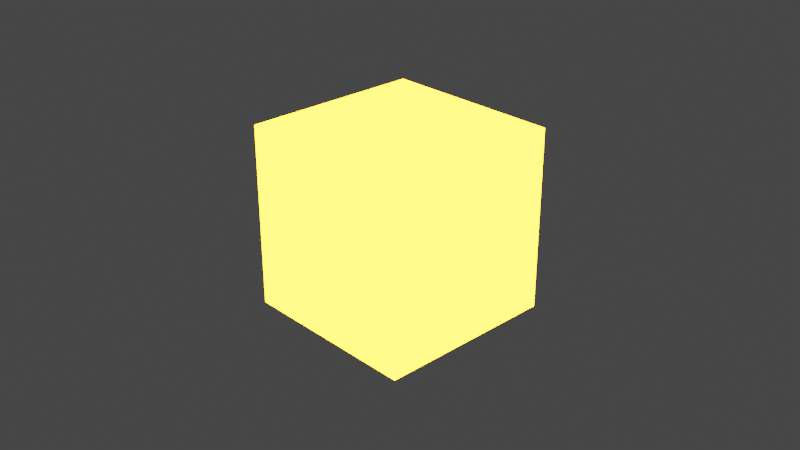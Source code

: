 # Source: glowing.blend  (saved by Blender 2.82.7; exported with 4.5.12 LTS)
import bpy
from mathutils import Matrix  # noqa: F401  (used for matrix-valued properties, if any)

bpy.ops.wm.read_factory_settings(use_empty=True)
scene = bpy.context.scene
scene.name = 'Scene'

# ---- collections
col_collection = bpy.data.collections.new('Collection'); scene.collection.children.link(col_collection)

# ---- materials (node trees are filled in below, after node groups)
mat_material = bpy.data.materials.new('Material')
mat_material.alpha_threshold = 0.0
mat_material.use_transparent_shadow = False
mat_material.line_color = (0.0, 0.0, 0.0, 1.0)

# ---- material node trees
mat_material.use_nodes = True; mat_material.node_tree.nodes.clear()
_N = mat_material.node_tree.nodes; _L = mat_material.node_tree.links
n0 = _N.new('ShaderNodeOutputMaterial'); n0.name = 'Material Output'; n0.location = (300, 300)
n1 = _N.new('ShaderNodeEmission'); n1.name = 'Emission'; n1.location = (10, 300)
n1.inputs[0].default_value = (1.0, 0.3886, 0.009411, 1.0)
n1.inputs[1].default_value = 22.0
_L.new(n1.outputs[0], n0.inputs[0])
n0.is_active_output = True

# ---- world
world_world = bpy.data.worlds.new('World'); scene.world = world_world
world_world.use_nodes = True; world_world.node_tree.nodes.clear()
_N = world_world.node_tree.nodes; _L = world_world.node_tree.links
n0 = _N.new('ShaderNodeOutputWorld'); n0.name = 'World Output'; n0.location = (300, 300)
n1 = _N.new('ShaderNodeBackground'); n1.name = 'Background'; n1.location = (10, 300)
n1.inputs[0].default_value = (0.05088, 0.05088, 0.05088, 1.0)
_L.new(n1.outputs[0], n0.inputs[0])
n0.is_active_output = True
world_world.color = (0.05088, 0.05088, 0.05088)
world_world.use_sun_shadow = False
world_world.sun_shadow_jitter_overblur = 0.0

# ---- cameras
cam_camera = bpy.data.cameras.new('Camera')
cam_camera.clip_end = 100.0
cam_camera.ortho_scale = 7.314

# ---- lights
light_light = bpy.data.lights.new('Light', 'POINT')
light_light.transmission_factor = 0.0
light_light.energy = 1000.0
light_light.shadow_soft_size = 0.1
light_light.shadow_maximum_resolution = 0.006
light_light.use_absolute_resolution = True

# ---- meshes
me_cube = bpy.data.meshes.new('Cube')
me_cube.from_pydata([(1.0, 1.0, 1.0), (1.0, 1.0, -1.0), (1.0, -1.0, 1.0), (1.0, -1.0, -1.0), (-1.0, 1.0, 1.0), (-1.0, 1.0, -1.0), (-1.0, -1.0, 1.0), (-1.0, -1.0, -1.0)], [], [(0, 4, 6, 2), (3, 2, 6, 7), (7, 6, 4, 5), (5, 1, 3, 7), (1, 0, 2, 3), (5, 4, 0, 1)])
_uv = me_cube.uv_layers.new(name='UVMap')
_uv.uv.foreach_set('vector', [0.625, 0.5, 0.875, 0.5, 0.875, 0.75, 0.625, 0.75, 0.375, 0.75, 0.625, 0.75, 0.625, 1.0, 0.375, 1.0, 0.375, 0.0, 0.625, 0.0, 0.625, 0.25, 0.375, 0.25, 0.125, 0.5, 0.375, 0.5, 0.375, 0.75, 0.125, 0.75, 0.375, 0.5, 0.625, 0.5, 0.625, 0.75, 0.375, 0.75, 0.375, 0.25, 0.625, 0.25, 0.625, 0.5, 0.375, 0.5])
me_cube.materials.append(mat_material)
me_cube.use_remesh_preserve_volume = False
me_cube.use_remesh_preserve_attributes = False
me_cube.use_mirror_vertex_groups = False
me_cube.update()

# ---- objects
ob_cube = bpy.data.objects.new('Cube', me_cube)
ob_light = bpy.data.objects.new('Light', light_light)
ob_camera = bpy.data.objects.new('Camera', cam_camera)

# ---- transforms, parenting, visibility, modifiers, constraints
ob_cube.location = (0.0, 0.0, 0.0)
ob_cube.lock_rotations_4d = False
ob_cube.empty_display_type = 'ARROWS'
ob_cube.lineart.crease_threshold = 0.0
ob_light.location = (4.076, 1.005, 5.904)
ob_light.rotation_euler = (0.6503, 0.05522, 1.866)
ob_light.lock_rotations_4d = False
ob_light.empty_display_type = 'ARROWS'
ob_light.color = (0.0, 0.0, 0.0, 0.0)
ob_light.lineart.crease_threshold = 0.0
ob_camera.location = (7.359, -6.926, 4.958)
ob_camera.rotation_euler = (1.109, 0.0, 0.8149)
ob_camera.lock_rotations_4d = False
ob_camera.empty_display_type = 'ARROWS'
ob_camera.color = (0.0, 0.0, 0.0, 0.0)
ob_camera.display_type = 'WIRE'
ob_camera.lineart.crease_threshold = 0.0

# ---- collection membership
col_collection.objects.link(ob_cube)
col_collection.objects.link(ob_light)
col_collection.objects.link(ob_camera)

# ---- scene / render settings (as saved in the file)
scene.camera = ob_camera
scene.frame_start = 1; scene.frame_end = 250; scene.frame_set(1)
scene.render.engine = 'BLENDER_EEVEE_NEXT'
scene.cycles.use_denoising = False
scene.cycles.samples = 128
scene.cycles.sampling_pattern = 'TABULATED_SOBOL'
scene.cycles.use_adaptive_sampling = False
scene.cycles.use_light_tree = False
scene.view_settings.view_transform = 'Filmic'
bpy.context.view_layer.update()
